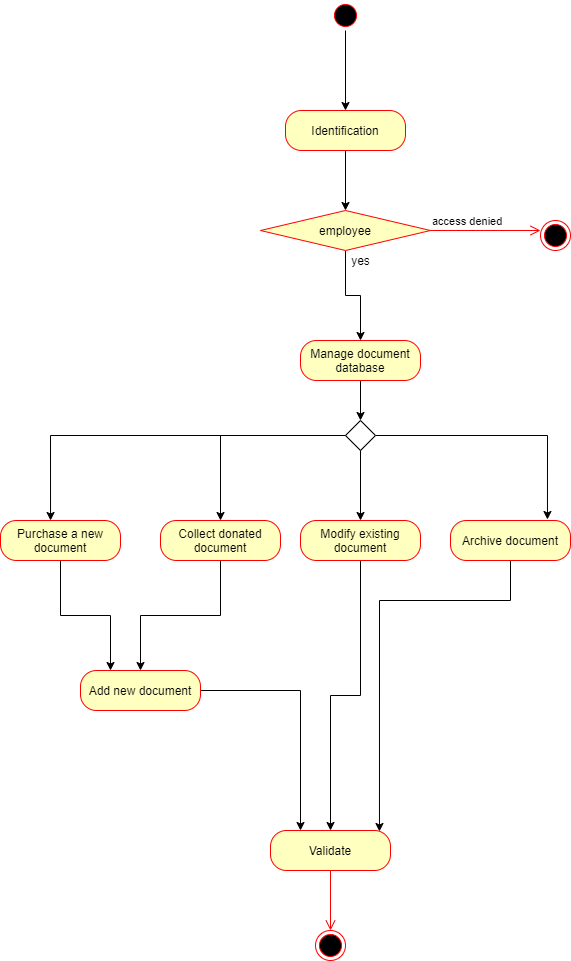

The diagram above was exported from draw.io. Its source (the exported page's mxGraphModel, read from the mxfile embedded in the PNG):
<mxGraphModel dx="1422" dy="705" grid="1" gridSize="10" guides="1" tooltips="1" connect="1" arrows="1" fold="1" page="1" pageScale="1" pageWidth="850" pageHeight="1100" math="0" shadow="0">
  <root>
    <mxCell id="0" />
    <mxCell id="1" parent="0" />
    <mxCell id="vtPKEr_sYgPhTJ9NIdme-13" style="edgeStyle=orthogonalEdgeStyle;rounded=0;orthogonalLoop=1;jettySize=auto;html=1;entryX=0.5;entryY=0;entryDx=0;entryDy=0;" edge="1" parent="1" source="BVLWYkPnqZCbpu78ZhNP-3" target="BVLWYkPnqZCbpu78ZhNP-36">
      <mxGeometry relative="1" as="geometry" />
    </mxCell>
    <mxCell id="BVLWYkPnqZCbpu78ZhNP-3" value="" style="ellipse;html=1;shape=startState;fillColor=#000000;strokeColor=#ff0000;" parent="1" vertex="1">
      <mxGeometry x="390" y="40" width="30" height="30" as="geometry" />
    </mxCell>
    <mxCell id="vtPKEr_sYgPhTJ9NIdme-12" style="edgeStyle=orthogonalEdgeStyle;rounded=0;orthogonalLoop=1;jettySize=auto;html=1;entryX=0.5;entryY=0;entryDx=0;entryDy=0;" edge="1" parent="1" source="BVLWYkPnqZCbpu78ZhNP-5" target="vtPKEr_sYgPhTJ9NIdme-1">
      <mxGeometry relative="1" as="geometry" />
    </mxCell>
    <mxCell id="BVLWYkPnqZCbpu78ZhNP-5" value="Manage document database" style="rounded=1;whiteSpace=wrap;html=1;arcSize=40;fontColor=#000000;fillColor=#ffffc0;strokeColor=#ff0000;" parent="1" vertex="1">
      <mxGeometry x="360" y="380" width="120" height="40" as="geometry" />
    </mxCell>
    <mxCell id="BVLWYkPnqZCbpu78ZhNP-6" value="" style="edgeStyle=orthogonalEdgeStyle;html=1;verticalAlign=bottom;endArrow=open;endSize=8;strokeColor=#ff0000;" parent="1" source="vtPKEr_sYgPhTJ9NIdme-1" edge="1">
      <mxGeometry relative="1" as="geometry">
        <mxPoint x="420" y="480" as="targetPoint" />
      </mxGeometry>
    </mxCell>
    <mxCell id="vtPKEr_sYgPhTJ9NIdme-15" style="edgeStyle=orthogonalEdgeStyle;rounded=0;orthogonalLoop=1;jettySize=auto;html=1;entryX=0.25;entryY=0;entryDx=0;entryDy=0;" edge="1" parent="1" source="BVLWYkPnqZCbpu78ZhNP-7" target="BVLWYkPnqZCbpu78ZhNP-49">
      <mxGeometry relative="1" as="geometry" />
    </mxCell>
    <mxCell id="BVLWYkPnqZCbpu78ZhNP-7" value="Add new document" style="rounded=1;whiteSpace=wrap;html=1;arcSize=40;fontColor=#000000;fillColor=#ffffc0;strokeColor=#ff0000;" parent="1" vertex="1">
      <mxGeometry x="140" y="710" width="120" height="40" as="geometry" />
    </mxCell>
    <mxCell id="vtPKEr_sYgPhTJ9NIdme-16" style="edgeStyle=orthogonalEdgeStyle;rounded=0;orthogonalLoop=1;jettySize=auto;html=1;" edge="1" parent="1" source="BVLWYkPnqZCbpu78ZhNP-10" target="BVLWYkPnqZCbpu78ZhNP-49">
      <mxGeometry relative="1" as="geometry" />
    </mxCell>
    <mxCell id="BVLWYkPnqZCbpu78ZhNP-10" value="Modify existing document" style="rounded=1;whiteSpace=wrap;html=1;arcSize=40;fontColor=#000000;fillColor=#ffffc0;strokeColor=#ff0000;" parent="1" vertex="1">
      <mxGeometry x="360" y="560" width="120" height="40" as="geometry" />
    </mxCell>
    <mxCell id="vtPKEr_sYgPhTJ9NIdme-17" style="edgeStyle=orthogonalEdgeStyle;rounded=0;orthogonalLoop=1;jettySize=auto;html=1;entryX=0.908;entryY=0.025;entryDx=0;entryDy=0;entryPerimeter=0;" edge="1" parent="1" source="BVLWYkPnqZCbpu78ZhNP-12" target="BVLWYkPnqZCbpu78ZhNP-49">
      <mxGeometry relative="1" as="geometry">
        <Array as="points">
          <mxPoint x="570" y="640" />
          <mxPoint x="439" y="640" />
        </Array>
      </mxGeometry>
    </mxCell>
    <mxCell id="BVLWYkPnqZCbpu78ZhNP-12" value="Archive document" style="rounded=1;whiteSpace=wrap;html=1;arcSize=40;fontColor=#000000;fillColor=#ffffc0;strokeColor=#ff0000;" parent="1" vertex="1">
      <mxGeometry x="510" y="560" width="120" height="40" as="geometry" />
    </mxCell>
    <mxCell id="vtPKEr_sYgPhTJ9NIdme-10" style="edgeStyle=orthogonalEdgeStyle;rounded=0;orthogonalLoop=1;jettySize=auto;html=1;entryX=0.25;entryY=0;entryDx=0;entryDy=0;" edge="1" parent="1" source="BVLWYkPnqZCbpu78ZhNP-19" target="BVLWYkPnqZCbpu78ZhNP-7">
      <mxGeometry relative="1" as="geometry" />
    </mxCell>
    <mxCell id="BVLWYkPnqZCbpu78ZhNP-19" value="Purchase a new document" style="rounded=1;whiteSpace=wrap;html=1;arcSize=40;fontColor=#000000;fillColor=#ffffc0;strokeColor=#ff0000;" parent="1" vertex="1">
      <mxGeometry x="60" y="560" width="120" height="40" as="geometry" />
    </mxCell>
    <mxCell id="vtPKEr_sYgPhTJ9NIdme-9" style="edgeStyle=orthogonalEdgeStyle;rounded=0;orthogonalLoop=1;jettySize=auto;html=1;" edge="1" parent="1" source="BVLWYkPnqZCbpu78ZhNP-21" target="BVLWYkPnqZCbpu78ZhNP-7">
      <mxGeometry relative="1" as="geometry" />
    </mxCell>
    <mxCell id="BVLWYkPnqZCbpu78ZhNP-21" value="Collect donated document" style="rounded=1;whiteSpace=wrap;html=1;arcSize=40;fontColor=#000000;fillColor=#ffffc0;strokeColor=#ff0000;" parent="1" vertex="1">
      <mxGeometry x="220" y="560" width="120" height="40" as="geometry" />
    </mxCell>
    <mxCell id="vtPKEr_sYgPhTJ9NIdme-14" style="edgeStyle=orthogonalEdgeStyle;rounded=0;orthogonalLoop=1;jettySize=auto;html=1;entryX=0.5;entryY=0;entryDx=0;entryDy=0;" edge="1" parent="1" source="BVLWYkPnqZCbpu78ZhNP-36" target="BVLWYkPnqZCbpu78ZhNP-38">
      <mxGeometry relative="1" as="geometry" />
    </mxCell>
    <mxCell id="BVLWYkPnqZCbpu78ZhNP-36" value="Identification" style="rounded=1;whiteSpace=wrap;html=1;arcSize=40;fontColor=#000000;fillColor=#ffffc0;strokeColor=#ff0000;" parent="1" vertex="1">
      <mxGeometry x="345" y="150" width="120" height="40" as="geometry" />
    </mxCell>
    <mxCell id="BVLWYkPnqZCbpu78ZhNP-44" value="" style="edgeStyle=orthogonalEdgeStyle;rounded=0;orthogonalLoop=1;jettySize=auto;html=1;" parent="1" source="BVLWYkPnqZCbpu78ZhNP-38" target="BVLWYkPnqZCbpu78ZhNP-5" edge="1">
      <mxGeometry relative="1" as="geometry" />
    </mxCell>
    <mxCell id="BVLWYkPnqZCbpu78ZhNP-38" value="employee" style="rhombus;whiteSpace=wrap;html=1;fillColor=#ffffc0;strokeColor=#ff0000;" parent="1" vertex="1">
      <mxGeometry x="320" y="250" width="170" height="40" as="geometry" />
    </mxCell>
    <mxCell id="BVLWYkPnqZCbpu78ZhNP-39" value="access denied" style="edgeStyle=orthogonalEdgeStyle;html=1;align=left;verticalAlign=bottom;endArrow=open;endSize=8;strokeColor=#ff0000;" parent="1" source="BVLWYkPnqZCbpu78ZhNP-38" edge="1">
      <mxGeometry x="-1" relative="1" as="geometry">
        <mxPoint x="600" y="270" as="targetPoint" />
      </mxGeometry>
    </mxCell>
    <mxCell id="BVLWYkPnqZCbpu78ZhNP-43" value="" style="ellipse;html=1;shape=endState;fillColor=#000000;strokeColor=#ff0000;" parent="1" vertex="1">
      <mxGeometry x="600" y="260" width="30" height="30" as="geometry" />
    </mxCell>
    <mxCell id="BVLWYkPnqZCbpu78ZhNP-45" value="yes" style="text;html=1;align=center;verticalAlign=middle;resizable=0;points=[];autosize=1;" parent="1" vertex="1">
      <mxGeometry x="405" y="290" width="30" height="20" as="geometry" />
    </mxCell>
    <mxCell id="BVLWYkPnqZCbpu78ZhNP-49" value="Validate" style="rounded=1;whiteSpace=wrap;html=1;arcSize=40;fontColor=#000000;fillColor=#ffffc0;strokeColor=#ff0000;" parent="1" vertex="1">
      <mxGeometry x="330" y="870" width="120" height="40" as="geometry" />
    </mxCell>
    <mxCell id="BVLWYkPnqZCbpu78ZhNP-50" value="" style="edgeStyle=orthogonalEdgeStyle;html=1;verticalAlign=bottom;endArrow=open;endSize=8;strokeColor=#ff0000;" parent="1" source="BVLWYkPnqZCbpu78ZhNP-49" edge="1">
      <mxGeometry relative="1" as="geometry">
        <mxPoint x="390" y="970" as="targetPoint" />
      </mxGeometry>
    </mxCell>
    <mxCell id="BVLWYkPnqZCbpu78ZhNP-52" value="" style="ellipse;html=1;shape=endState;fillColor=#000000;strokeColor=#ff0000;" parent="1" vertex="1">
      <mxGeometry x="375" y="970" width="30" height="30" as="geometry" />
    </mxCell>
    <mxCell id="vtPKEr_sYgPhTJ9NIdme-4" style="edgeStyle=orthogonalEdgeStyle;rounded=0;orthogonalLoop=1;jettySize=auto;html=1;entryX=0.808;entryY=-0.025;entryDx=0;entryDy=0;entryPerimeter=0;" edge="1" parent="1" source="vtPKEr_sYgPhTJ9NIdme-1" target="BVLWYkPnqZCbpu78ZhNP-12">
      <mxGeometry relative="1" as="geometry" />
    </mxCell>
    <mxCell id="vtPKEr_sYgPhTJ9NIdme-5" style="edgeStyle=orthogonalEdgeStyle;rounded=0;orthogonalLoop=1;jettySize=auto;html=1;entryX=0.5;entryY=0;entryDx=0;entryDy=0;" edge="1" parent="1" source="vtPKEr_sYgPhTJ9NIdme-1" target="BVLWYkPnqZCbpu78ZhNP-10">
      <mxGeometry relative="1" as="geometry" />
    </mxCell>
    <mxCell id="vtPKEr_sYgPhTJ9NIdme-6" style="edgeStyle=orthogonalEdgeStyle;rounded=0;orthogonalLoop=1;jettySize=auto;html=1;entryX=0.5;entryY=0;entryDx=0;entryDy=0;" edge="1" parent="1" source="vtPKEr_sYgPhTJ9NIdme-1" target="BVLWYkPnqZCbpu78ZhNP-21">
      <mxGeometry relative="1" as="geometry" />
    </mxCell>
    <mxCell id="vtPKEr_sYgPhTJ9NIdme-7" style="edgeStyle=orthogonalEdgeStyle;rounded=0;orthogonalLoop=1;jettySize=auto;html=1;entryX=0.417;entryY=0;entryDx=0;entryDy=0;entryPerimeter=0;" edge="1" parent="1" source="vtPKEr_sYgPhTJ9NIdme-1" target="BVLWYkPnqZCbpu78ZhNP-19">
      <mxGeometry relative="1" as="geometry" />
    </mxCell>
    <mxCell id="vtPKEr_sYgPhTJ9NIdme-1" value="" style="rhombus;" vertex="1" parent="1">
      <mxGeometry x="405" y="460" width="30" height="30" as="geometry" />
    </mxCell>
  </root>
</mxGraphModel>